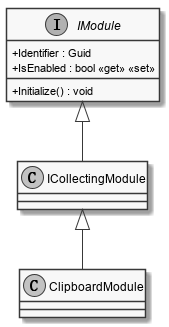

The diagram above was rendered by PlantUML. Its source (embedded in the PNG):
@startuml
skinparam monochrome true
skinparam classAttributeIconSize 0

class ClipboardModule {
}

ICollectingModule <|-- ClipboardModule

interface IModule {
    + Identifier : Guid
    + IsEnabled : bool <<get>> <<set>>
    + Initialize() : void
}

IModule <|-- ICollectingModule
@enduml